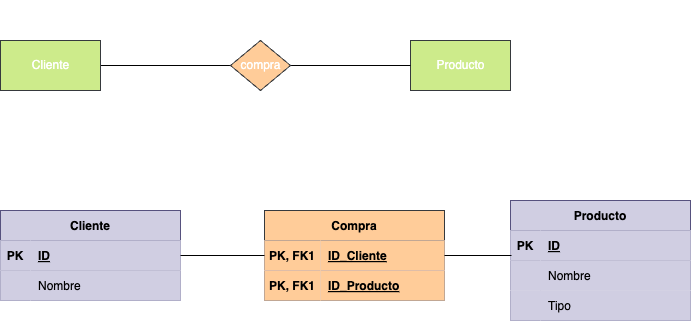

The diagram above was exported from draw.io. Its source (the exported page's mxGraphModel, read from the mxfile embedded in the PNG):
<mxGraphModel dx="1024" dy="802" grid="1" gridSize="10" guides="1" tooltips="1" connect="1" arrows="1" fold="1" page="1" pageScale="1" pageWidth="827" pageHeight="1169" math="0" shadow="0">
  <root>
    <mxCell id="0" />
    <mxCell id="1" parent="0" />
    <mxCell id="5" value="" style="html=1;entryX=0;entryY=0.5;entryDx=0;entryDy=0;fontColor=#FFFFFF;endArrow=none;endFill=0;" parent="1" source="2" target="4" edge="1">
      <mxGeometry relative="1" as="geometry">
        <mxPoint as="offset" />
      </mxGeometry>
    </mxCell>
    <mxCell id="2" value="&lt;font&gt;Cliente&lt;/font&gt;" style="html=1;dashed=0;whitespace=wrap;fillColor=#cdeb8b;strokeColor=#36393d;fontColor=#FFFFFF;" parent="1" vertex="1">
      <mxGeometry x="60" y="180" width="100" height="50" as="geometry" />
    </mxCell>
    <mxCell id="3" value="&lt;font&gt;Producto&lt;/font&gt;" style="html=1;dashed=0;whitespace=wrap;fillColor=#cdeb8b;strokeColor=#36393d;fontColor=#FFFFFF;" parent="1" vertex="1">
      <mxGeometry x="470" y="180" width="100" height="50" as="geometry" />
    </mxCell>
    <mxCell id="6" style="edgeStyle=none;html=1;fontColor=#FFFFFF;endArrow=none;endFill=0;" parent="1" source="4" target="3" edge="1">
      <mxGeometry relative="1" as="geometry" />
    </mxCell>
    <mxCell id="4" value="compra" style="shape=rhombus;html=1;dashed=0;whitespace=wrap;perimeter=rhombusPerimeter;fillColor=#ffcc99;strokeColor=#36393d;fontColor=#FFFFFF;" parent="1" vertex="1">
      <mxGeometry x="290" y="180" width="60" height="50" as="geometry" />
    </mxCell>
    <mxCell id="7" value="0:N" style="text;html=1;align=center;verticalAlign=middle;resizable=0;points=[];autosize=1;strokeColor=none;fillColor=none;fontColor=#FFFFFF;" parent="1" vertex="1">
      <mxGeometry x="165" y="160" width="40" height="30" as="geometry" />
    </mxCell>
    <mxCell id="8" value="1:N" style="text;html=1;align=center;verticalAlign=middle;resizable=0;points=[];autosize=1;strokeColor=none;fillColor=none;fontColor=#FFFFFF;" parent="1" vertex="1">
      <mxGeometry x="420" y="160" width="40" height="30" as="geometry" />
    </mxCell>
    <mxCell id="9" value="N:M" style="text;html=1;align=center;verticalAlign=middle;resizable=0;points=[];autosize=1;strokeColor=none;fillColor=none;fontColor=#FFFFFF;" parent="1" vertex="1">
      <mxGeometry x="295" y="140" width="50" height="30" as="geometry" />
    </mxCell>
    <mxCell id="10" value="Cliente" style="shape=table;startSize=30;container=1;collapsible=1;childLayout=tableLayout;fixedRows=1;rowLines=0;fontStyle=1;align=center;resizeLast=1;fillColor=#d0cee2;strokeColor=#56517e;fontColor=#000000;" parent="1" vertex="1">
      <mxGeometry x="60" y="350" width="180" height="90" as="geometry">
        <mxRectangle x="60" y="320" width="90" height="30" as="alternateBounds" />
      </mxGeometry>
    </mxCell>
    <mxCell id="11" value="" style="shape=tableRow;horizontal=0;startSize=0;swimlaneHead=0;swimlaneBody=0;fillColor=#d0cee2;collapsible=0;dropTarget=0;points=[[0,0.5],[1,0.5]];portConstraint=eastwest;top=0;left=0;right=0;bottom=1;strokeColor=#56517e;fontColor=#000000;" parent="10" vertex="1">
      <mxGeometry y="30" width="180" height="30" as="geometry" />
    </mxCell>
    <mxCell id="12" value="PK" style="shape=partialRectangle;connectable=0;fillColor=#d0cee2;top=0;left=0;bottom=0;right=0;fontStyle=1;overflow=hidden;strokeColor=#56517e;fontColor=#000000;" parent="11" vertex="1">
      <mxGeometry width="30" height="30" as="geometry">
        <mxRectangle width="30" height="30" as="alternateBounds" />
      </mxGeometry>
    </mxCell>
    <mxCell id="13" value="ID" style="shape=partialRectangle;connectable=0;fillColor=#d0cee2;top=0;left=0;bottom=0;right=0;align=left;spacingLeft=6;fontStyle=5;overflow=hidden;strokeColor=#56517e;fontColor=#000000;" parent="11" vertex="1">
      <mxGeometry x="30" width="150" height="30" as="geometry">
        <mxRectangle width="150" height="30" as="alternateBounds" />
      </mxGeometry>
    </mxCell>
    <mxCell id="14" value="" style="shape=tableRow;horizontal=0;startSize=0;swimlaneHead=0;swimlaneBody=0;fillColor=#d0cee2;collapsible=0;dropTarget=0;points=[[0,0.5],[1,0.5]];portConstraint=eastwest;top=0;left=0;right=0;bottom=0;strokeColor=#56517e;fontColor=#000000;" parent="10" vertex="1">
      <mxGeometry y="60" width="180" height="30" as="geometry" />
    </mxCell>
    <mxCell id="15" value="" style="shape=partialRectangle;connectable=0;fillColor=#d0cee2;top=0;left=0;bottom=0;right=0;editable=1;overflow=hidden;strokeColor=#56517e;fontColor=#000000;" parent="14" vertex="1">
      <mxGeometry width="30" height="30" as="geometry">
        <mxRectangle width="30" height="30" as="alternateBounds" />
      </mxGeometry>
    </mxCell>
    <mxCell id="16" value="Nombre" style="shape=partialRectangle;connectable=0;fillColor=#d0cee2;top=0;left=0;bottom=0;right=0;align=left;spacingLeft=6;overflow=hidden;strokeColor=#56517e;fontColor=#000000;" parent="14" vertex="1">
      <mxGeometry x="30" width="150" height="30" as="geometry">
        <mxRectangle width="150" height="30" as="alternateBounds" />
      </mxGeometry>
    </mxCell>
    <mxCell id="24" value="Producto" style="shape=table;startSize=30;container=1;collapsible=1;childLayout=tableLayout;fixedRows=1;rowLines=0;fontStyle=1;align=center;resizeLast=1;fillColor=#d0cee2;strokeColor=#56517e;fontColor=#000000;" parent="1" vertex="1">
      <mxGeometry x="570" y="340" width="180" height="120" as="geometry" />
    </mxCell>
    <mxCell id="25" value="" style="shape=tableRow;horizontal=0;startSize=0;swimlaneHead=0;swimlaneBody=0;fillColor=#d0cee2;collapsible=0;dropTarget=0;points=[[0,0.5],[1,0.5]];portConstraint=eastwest;top=0;left=0;right=0;bottom=1;strokeColor=#56517e;fontColor=#000000;" parent="24" vertex="1">
      <mxGeometry y="30" width="180" height="30" as="geometry" />
    </mxCell>
    <mxCell id="26" value="PK" style="shape=partialRectangle;connectable=0;fillColor=#d0cee2;top=0;left=0;bottom=0;right=0;fontStyle=1;overflow=hidden;strokeColor=#56517e;fontColor=#000000;" parent="25" vertex="1">
      <mxGeometry width="30" height="30" as="geometry">
        <mxRectangle width="30" height="30" as="alternateBounds" />
      </mxGeometry>
    </mxCell>
    <mxCell id="27" value="ID" style="shape=partialRectangle;connectable=0;fillColor=#d0cee2;top=0;left=0;bottom=0;right=0;align=left;spacingLeft=6;fontStyle=5;overflow=hidden;strokeColor=#56517e;fontColor=#000000;" parent="25" vertex="1">
      <mxGeometry x="30" width="150" height="30" as="geometry">
        <mxRectangle width="150" height="30" as="alternateBounds" />
      </mxGeometry>
    </mxCell>
    <mxCell id="28" value="" style="shape=tableRow;horizontal=0;startSize=0;swimlaneHead=0;swimlaneBody=0;fillColor=#d0cee2;collapsible=0;dropTarget=0;points=[[0,0.5],[1,0.5]];portConstraint=eastwest;top=0;left=0;right=0;bottom=0;strokeColor=#56517e;fontColor=#000000;" parent="24" vertex="1">
      <mxGeometry y="60" width="180" height="30" as="geometry" />
    </mxCell>
    <mxCell id="29" value="" style="shape=partialRectangle;connectable=0;fillColor=#d0cee2;top=0;left=0;bottom=0;right=0;editable=1;overflow=hidden;strokeColor=#56517e;fontColor=#000000;" parent="28" vertex="1">
      <mxGeometry width="30" height="30" as="geometry">
        <mxRectangle width="30" height="30" as="alternateBounds" />
      </mxGeometry>
    </mxCell>
    <mxCell id="30" value="Nombre" style="shape=partialRectangle;connectable=0;fillColor=#d0cee2;top=0;left=0;bottom=0;right=0;align=left;spacingLeft=6;overflow=hidden;strokeColor=#56517e;fontColor=#000000;" parent="28" vertex="1">
      <mxGeometry x="30" width="150" height="30" as="geometry">
        <mxRectangle width="150" height="30" as="alternateBounds" />
      </mxGeometry>
    </mxCell>
    <mxCell id="31" value="" style="shape=tableRow;horizontal=0;startSize=0;swimlaneHead=0;swimlaneBody=0;fillColor=#d0cee2;collapsible=0;dropTarget=0;points=[[0,0.5],[1,0.5]];portConstraint=eastwest;top=0;left=0;right=0;bottom=0;strokeColor=#56517e;fontColor=#000000;" parent="24" vertex="1">
      <mxGeometry y="90" width="180" height="30" as="geometry" />
    </mxCell>
    <mxCell id="32" value="" style="shape=partialRectangle;connectable=0;fillColor=#d0cee2;top=0;left=0;bottom=0;right=0;editable=1;overflow=hidden;strokeColor=#56517e;fontColor=#000000;" parent="31" vertex="1">
      <mxGeometry width="30" height="30" as="geometry">
        <mxRectangle width="30" height="30" as="alternateBounds" />
      </mxGeometry>
    </mxCell>
    <mxCell id="33" value="Tipo" style="shape=partialRectangle;connectable=0;fillColor=#d0cee2;top=0;left=0;bottom=0;right=0;align=left;spacingLeft=6;overflow=hidden;strokeColor=#56517e;fontColor=#000000;" parent="31" vertex="1">
      <mxGeometry x="30" width="150" height="30" as="geometry">
        <mxRectangle width="150" height="30" as="alternateBounds" />
      </mxGeometry>
    </mxCell>
    <mxCell id="81" value="Compra" style="shape=table;startSize=30;container=1;collapsible=1;childLayout=tableLayout;fixedRows=1;rowLines=0;fontStyle=1;align=center;resizeLast=1;fillColor=#ffcc99;strokeColor=#36393d;fontColor=#000000;" vertex="1" parent="1">
      <mxGeometry x="324" y="350" width="180" height="90" as="geometry">
        <mxRectangle x="60" y="320" width="90" height="30" as="alternateBounds" />
      </mxGeometry>
    </mxCell>
    <mxCell id="82" value="" style="shape=tableRow;horizontal=0;startSize=0;swimlaneHead=0;swimlaneBody=0;fillColor=#d0cee2;collapsible=0;dropTarget=0;points=[[0,0.5],[1,0.5]];portConstraint=eastwest;top=0;left=0;right=0;bottom=1;strokeColor=#56517e;fontColor=#000000;" vertex="1" parent="81">
      <mxGeometry y="30" width="180" height="30" as="geometry" />
    </mxCell>
    <mxCell id="83" value="PK, FK1" style="shape=partialRectangle;connectable=0;fillColor=#ffcc99;top=0;left=0;bottom=0;right=0;fontStyle=1;overflow=hidden;strokeColor=#36393d;fontColor=#000000;" vertex="1" parent="82">
      <mxGeometry width="56" height="30" as="geometry">
        <mxRectangle width="56" height="30" as="alternateBounds" />
      </mxGeometry>
    </mxCell>
    <mxCell id="84" value="ID_Cliente" style="shape=partialRectangle;connectable=0;fillColor=#ffcc99;top=0;left=0;bottom=0;right=0;align=left;spacingLeft=6;fontStyle=5;overflow=hidden;strokeColor=#36393d;fontColor=#000000;" vertex="1" parent="82">
      <mxGeometry x="56" width="124" height="30" as="geometry">
        <mxRectangle width="124" height="30" as="alternateBounds" />
      </mxGeometry>
    </mxCell>
    <mxCell id="85" value="" style="shape=tableRow;horizontal=0;startSize=0;swimlaneHead=0;swimlaneBody=0;fillColor=#d0cee2;collapsible=0;dropTarget=0;points=[[0,0.5],[1,0.5]];portConstraint=eastwest;top=0;left=0;right=0;bottom=0;strokeColor=#56517e;fontColor=#000000;" vertex="1" parent="81">
      <mxGeometry y="60" width="180" height="30" as="geometry" />
    </mxCell>
    <mxCell id="86" value="PK, FK1" style="shape=partialRectangle;connectable=0;fillColor=#ffcc99;top=0;left=0;bottom=0;right=0;editable=1;overflow=hidden;strokeColor=#36393d;fontStyle=1;fontColor=#000000;" vertex="1" parent="85">
      <mxGeometry width="56" height="30" as="geometry">
        <mxRectangle width="56" height="30" as="alternateBounds" />
      </mxGeometry>
    </mxCell>
    <mxCell id="87" value="ID_Producto" style="shape=partialRectangle;connectable=0;fillColor=#ffcc99;top=0;left=0;bottom=0;right=0;align=left;spacingLeft=6;overflow=hidden;strokeColor=#36393d;fontStyle=5;fontColor=#000000;" vertex="1" parent="85">
      <mxGeometry x="56" width="124" height="30" as="geometry">
        <mxRectangle width="124" height="30" as="alternateBounds" />
      </mxGeometry>
    </mxCell>
    <mxCell id="92" style="edgeStyle=none;html=1;entryX=0;entryY=0.5;entryDx=0;entryDy=0;fontColor=#000000;endArrow=none;endFill=0;" edge="1" parent="1" source="11" target="82">
      <mxGeometry relative="1" as="geometry" />
    </mxCell>
    <mxCell id="93" style="edgeStyle=none;html=1;entryX=0.006;entryY=0.833;entryDx=0;entryDy=0;entryPerimeter=0;fontColor=#000000;endArrow=none;endFill=0;" edge="1" parent="1" source="82" target="25">
      <mxGeometry relative="1" as="geometry" />
    </mxCell>
  </root>
</mxGraphModel>